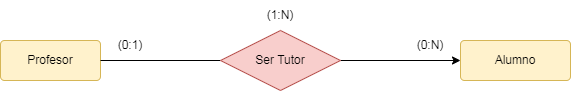

The diagram above was exported from draw.io. Its source (the exported page's mxGraphModel, read from the mxfile embedded in the PNG):
<mxGraphModel dx="1422" dy="705" grid="1" gridSize="10" guides="1" tooltips="1" connect="1" arrows="1" fold="1" page="1" pageScale="1" pageWidth="827" pageHeight="1169" math="0" shadow="0">
  <root>
    <mxCell id="0" />
    <mxCell id="1" parent="0" />
    <mxCell id="FCRoEJiBcC3c0qe4qbJo-1" value="Profesor" style="rounded=1;arcSize=10;whiteSpace=wrap;html=1;align=center;fillColor=#fff2cc;strokeColor=#d6b656;" parent="1" vertex="1">
      <mxGeometry x="129" y="210" width="100" height="40" as="geometry" />
    </mxCell>
    <mxCell id="FCRoEJiBcC3c0qe4qbJo-3" value="Alumno" style="rounded=1;arcSize=10;whiteSpace=wrap;html=1;align=center;fillColor=#fff2cc;strokeColor=#d6b656;" parent="1" vertex="1">
      <mxGeometry x="589" y="210" width="110" height="40" as="geometry" />
    </mxCell>
    <mxCell id="FCRoEJiBcC3c0qe4qbJo-4" value="" style="endArrow=none;html=1;rounded=0;entryX=0;entryY=0.5;entryDx=0;entryDy=0;exitX=1;exitY=0.5;exitDx=0;exitDy=0;" parent="1" source="FCRoEJiBcC3c0qe4qbJo-1" target="QhafxSOghe4BG50SPXLz-1" edge="1">
      <mxGeometry relative="1" as="geometry">
        <mxPoint x="249" y="240" as="sourcePoint" />
        <mxPoint x="349" y="230" as="targetPoint" />
      </mxGeometry>
    </mxCell>
    <mxCell id="FCRoEJiBcC3c0qe4qbJo-6" value="(0:N)" style="text;html=1;strokeColor=none;fillColor=none;align=center;verticalAlign=middle;whiteSpace=wrap;rounded=0;" parent="1" vertex="1">
      <mxGeometry x="529" y="200" width="60" height="30" as="geometry" />
    </mxCell>
    <mxCell id="FCRoEJiBcC3c0qe4qbJo-7" value="(0:1)" style="text;html=1;strokeColor=none;fillColor=none;align=center;verticalAlign=middle;whiteSpace=wrap;rounded=0;" parent="1" vertex="1">
      <mxGeometry x="229" y="200" width="60" height="30" as="geometry" />
    </mxCell>
    <mxCell id="FCRoEJiBcC3c0qe4qbJo-8" value="(1:N)" style="text;html=1;strokeColor=none;fillColor=none;align=center;verticalAlign=middle;whiteSpace=wrap;rounded=0;" parent="1" vertex="1">
      <mxGeometry x="379" y="170" width="60" height="30" as="geometry" />
    </mxCell>
    <mxCell id="Dv_VSJ2rPo3cZStCq9CL-1" style="edgeStyle=orthogonalEdgeStyle;rounded=0;orthogonalLoop=1;jettySize=auto;html=1;entryX=0;entryY=0.5;entryDx=0;entryDy=0;" edge="1" parent="1" source="QhafxSOghe4BG50SPXLz-1" target="FCRoEJiBcC3c0qe4qbJo-3">
      <mxGeometry relative="1" as="geometry" />
    </mxCell>
    <mxCell id="QhafxSOghe4BG50SPXLz-1" value="Ser Tutor" style="shape=rhombus;perimeter=rhombusPerimeter;whiteSpace=wrap;html=1;align=center;fillColor=#f8cecc;strokeColor=#b85450;" parent="1" vertex="1">
      <mxGeometry x="349" y="200" width="120" height="60" as="geometry" />
    </mxCell>
  </root>
</mxGraphModel>